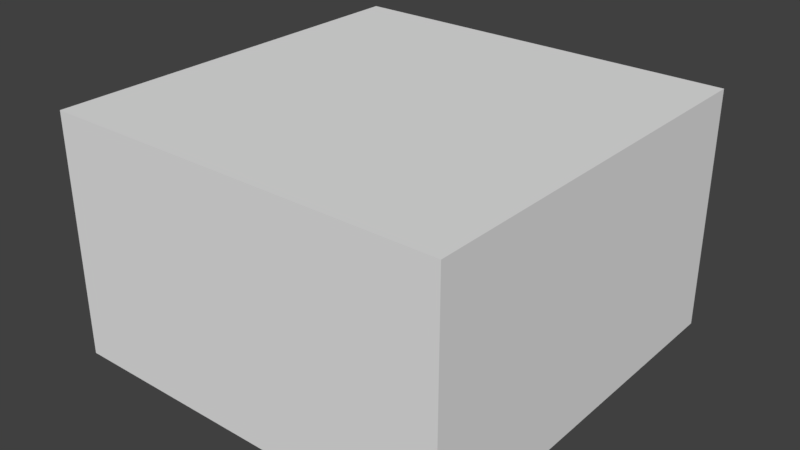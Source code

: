 # Source: Room5x5x3.blend  (saved by Blender 2.79.0; exported with 4.5.12 LTS)
import bpy
from mathutils import Matrix  # noqa: F401  (used for matrix-valued properties, if any)

bpy.ops.wm.read_factory_settings(use_empty=True)
scene = bpy.context.scene
scene.name = 'Scene'

# ---- collections
col_collection_1 = bpy.data.collections.new('Collection 1'); scene.collection.children.link(col_collection_1)

# ---- materials (node trees are filled in below, after node groups)
mat_material = bpy.data.materials.new('Material')
mat_material.alpha_threshold = 0.0
mat_material.use_transparent_shadow = False
mat_material.roughness = 0.5
mat_material.line_color = (0.0, 0.0, 0.0, 1.0)

# ---- material node trees

# ---- world
world_world = bpy.data.worlds.new('World'); scene.world = world_world
world_world.color = (0.05088, 0.05088, 0.05088)
world_world.use_sun_shadow = False
world_world.sun_shadow_jitter_overblur = 0.0
world_world.cycles.sampling_method = 'MANUAL'

# ---- meshes
me_cube = bpy.data.meshes.new('Cube')
me_cube.from_pydata([(2.5, 2.5, 0.0), (2.5, -2.5, 0.0), (-2.5, -2.5, 0.0), (-2.5, 2.5, 0.0), (2.5, 2.5, 3.0), (2.5, -2.5, 3.0), (-2.5, -2.5, 3.0), (-2.5, 2.5, 3.0)], [], [(0, 3, 2, 1), (4, 5, 6, 7), (0, 1, 5, 4), (1, 2, 6, 5), (2, 3, 7, 6), (4, 7, 3, 0)])
_uv = me_cube.uv_layers.new(name='UVMap')
_uv.uv.foreach_set('vector', [0.9999, 0.0001001, 0.9999, 0.9999, 9.998e-05, 0.9999, 0.0001003, 9.998e-05, 0.9999, 9.998e-05, 0.9999, 0.9999, 0.0001002, 0.9999, 9.998e-05, 0.0001002, 0.0, 0.0, 1.0, 0.0, 1.0, 0.6016, 0.0, 0.6016, 0.0, 0.0, 1.0, 0.0, 1.0, 0.6016, 0.0, 0.6016, 0.0, 0.0, 1.0, 0.0, 1.0, 0.6016, 0.0, 0.6016, 1.0, 0.6016, 0.0, 0.6016, 0.0, 0.0, 1.0, 0.0])
me_cube.materials.append(mat_material)
me_cube.use_remesh_preserve_volume = False
me_cube.use_remesh_preserve_attributes = False
me_cube.use_mirror_vertex_groups = False
me_cube.update()

# ---- objects
ob_cube = bpy.data.objects.new('Cube', me_cube)

# ---- transforms, parenting, visibility, modifiers, constraints
ob_cube.location = (0.0, 0.0, 0.0)
ob_cube.lock_rotations_4d = False
ob_cube.empty_display_type = 'ARROWS'
ob_cube.lineart.crease_threshold = 0.0

# ---- collection membership
col_collection_1.objects.link(ob_cube)

# ---- scene / render settings (as saved in the file)
scene.frame_start = 1; scene.frame_end = 250; scene.frame_set(1)
scene.render.engine = 'BLENDER_EEVEE_NEXT'
scene.render.resolution_percentage = 50
scene.render.dither_intensity = 0.0
scene.cycles.use_denoising = False
scene.cycles.samples = 128
scene.cycles.sampling_pattern = 'TABULATED_SOBOL'
scene.cycles.use_adaptive_sampling = False
scene.cycles.use_light_tree = False
scene.cycles.blur_glossy = 0.0
scene.cycles.sample_clamp_indirect = 0.0
scene.view_settings.view_transform = 'Standard'
bpy.context.view_layer.update()

# ---- added for rendering (the .blend has no active camera and no usable light): camera, sun
cam_auto = bpy.data.cameras.new('AutoCamera')
cam_auto.lens = 50.0
cam_auto.sensor_width = 36.0
cam_auto.clip_end = 1000.0
ob_auto_camera = bpy.data.objects.new('AutoCamera', cam_auto)
scene.collection.objects.link(ob_auto_camera)
ob_auto_camera.location = (7.10679, -8.52815, 7.18543)
ob_auto_camera.rotation_euler = (1.09748, -7.21219e-08, 0.694738)
scene.camera = ob_auto_camera
light_auto_sun = bpy.data.lights.new('AutoSun', 'SUN')
light_auto_sun.energy = 3.0
light_auto_sun.angle = 0.0523599
ob_auto_sun = bpy.data.objects.new('AutoSun', light_auto_sun)
scene.collection.objects.link(ob_auto_sun)
ob_auto_sun.rotation_euler = (0.872665, 0.174533, 0.523599)
bpy.context.view_layer.update()
